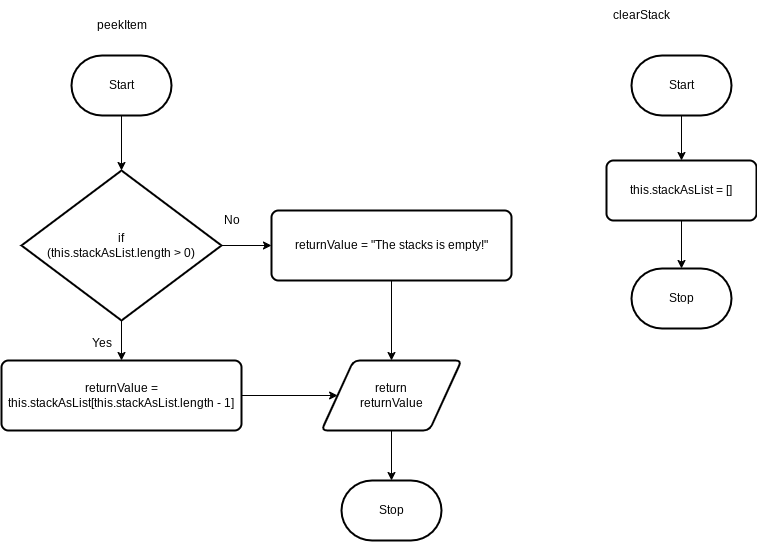

The diagram above was exported from draw.io. Its source (the exported page's mxGraphModel, read from the mxfile embedded in the PNG):
<mxGraphModel dx="1733" dy="512" grid="1" gridSize="10" guides="1" tooltips="1" connect="1" arrows="1" fold="1" page="1" pageScale="1" pageWidth="827" pageHeight="1169" math="0" shadow="0">
  <root>
    <mxCell id="0" />
    <mxCell id="1" parent="0" />
    <mxCell id="19" style="edgeStyle=none;html=1;entryX=0.5;entryY=0;entryDx=0;entryDy=0;entryPerimeter=0;" edge="1" parent="1" source="2" target="18">
      <mxGeometry relative="1" as="geometry" />
    </mxCell>
    <mxCell id="2" value="Start" style="strokeWidth=2;html=1;shape=mxgraph.flowchart.terminator;whiteSpace=wrap;" parent="1" vertex="1">
      <mxGeometry x="-50" y="115" width="100" height="60" as="geometry" />
    </mxCell>
    <mxCell id="3" value="peekItem" style="text;html=1;align=center;verticalAlign=middle;resizable=0;points=[];autosize=1;strokeColor=none;fillColor=none;" parent="1" vertex="1">
      <mxGeometry x="-35" y="70" width="70" height="30" as="geometry" />
    </mxCell>
    <mxCell id="6" value="Stop" style="strokeWidth=2;html=1;shape=mxgraph.flowchart.terminator;whiteSpace=wrap;" parent="1" vertex="1">
      <mxGeometry x="220" y="540" width="100" height="60" as="geometry" />
    </mxCell>
    <mxCell id="8" style="edgeStyle=none;html=1;entryX=0.5;entryY=0;entryDx=0;entryDy=0;" parent="1" source="9" target="14" edge="1">
      <mxGeometry relative="1" as="geometry">
        <mxPoint x="560" y="215" as="targetPoint" />
      </mxGeometry>
    </mxCell>
    <mxCell id="9" value="Start" style="strokeWidth=2;html=1;shape=mxgraph.flowchart.terminator;whiteSpace=wrap;" parent="1" vertex="1">
      <mxGeometry x="510" y="115" width="100" height="60" as="geometry" />
    </mxCell>
    <mxCell id="10" value="clearStack" style="text;html=1;align=center;verticalAlign=middle;resizable=0;points=[];autosize=1;strokeColor=none;fillColor=none;" parent="1" vertex="1">
      <mxGeometry x="480" y="60" width="80" height="30" as="geometry" />
    </mxCell>
    <mxCell id="13" value="Stop" style="strokeWidth=2;html=1;shape=mxgraph.flowchart.terminator;whiteSpace=wrap;" parent="1" vertex="1">
      <mxGeometry x="510" y="328" width="100" height="60" as="geometry" />
    </mxCell>
    <mxCell id="30" style="edgeStyle=none;html=1;" edge="1" parent="1" source="14" target="13">
      <mxGeometry relative="1" as="geometry" />
    </mxCell>
    <mxCell id="14" value="this.stackAsList = []" style="rounded=1;whiteSpace=wrap;html=1;absoluteArcSize=1;arcSize=14;strokeWidth=2;" parent="1" vertex="1">
      <mxGeometry x="485" y="220" width="150" height="60" as="geometry" />
    </mxCell>
    <mxCell id="21" style="edgeStyle=none;html=1;" edge="1" parent="1" source="18" target="20">
      <mxGeometry relative="1" as="geometry" />
    </mxCell>
    <mxCell id="24" style="edgeStyle=none;html=1;" edge="1" parent="1" source="18" target="23">
      <mxGeometry relative="1" as="geometry" />
    </mxCell>
    <mxCell id="18" value="if &lt;br&gt;(this.stackAsList.length &amp;gt; 0)" style="strokeWidth=2;html=1;shape=mxgraph.flowchart.decision;whiteSpace=wrap;" vertex="1" parent="1">
      <mxGeometry x="-100" y="230" width="200" height="150" as="geometry" />
    </mxCell>
    <mxCell id="28" style="edgeStyle=none;html=1;entryX=0;entryY=0.5;entryDx=0;entryDy=0;" edge="1" parent="1" source="20" target="26">
      <mxGeometry relative="1" as="geometry" />
    </mxCell>
    <mxCell id="20" value="returnValue = this.stackAsList[this.stackAsList.length - 1]" style="rounded=1;whiteSpace=wrap;html=1;absoluteArcSize=1;arcSize=14;strokeWidth=2;" vertex="1" parent="1">
      <mxGeometry x="-120" y="420" width="240" height="70" as="geometry" />
    </mxCell>
    <mxCell id="22" value="Yes" style="text;html=1;align=center;verticalAlign=middle;resizable=0;points=[];autosize=1;strokeColor=none;fillColor=none;" vertex="1" parent="1">
      <mxGeometry x="-40" y="388" width="40" height="30" as="geometry" />
    </mxCell>
    <mxCell id="27" style="edgeStyle=none;html=1;entryX=0.5;entryY=0;entryDx=0;entryDy=0;" edge="1" parent="1" source="23" target="26">
      <mxGeometry relative="1" as="geometry" />
    </mxCell>
    <mxCell id="23" value="returnValue = &quot;The stacks is empty!&quot;" style="rounded=1;whiteSpace=wrap;html=1;absoluteArcSize=1;arcSize=14;strokeWidth=2;" vertex="1" parent="1">
      <mxGeometry x="150" y="270" width="240" height="70" as="geometry" />
    </mxCell>
    <mxCell id="25" value="No" style="text;html=1;align=center;verticalAlign=middle;resizable=0;points=[];autosize=1;strokeColor=none;fillColor=none;" vertex="1" parent="1">
      <mxGeometry x="90" y="265" width="40" height="30" as="geometry" />
    </mxCell>
    <mxCell id="29" style="edgeStyle=none;html=1;entryX=0.5;entryY=0;entryDx=0;entryDy=0;entryPerimeter=0;" edge="1" parent="1" source="26" target="6">
      <mxGeometry relative="1" as="geometry" />
    </mxCell>
    <mxCell id="26" value="return &lt;br&gt;returnValue" style="shape=parallelogram;html=1;strokeWidth=2;perimeter=parallelogramPerimeter;whiteSpace=wrap;rounded=1;arcSize=12;size=0.23;" vertex="1" parent="1">
      <mxGeometry x="200" y="420" width="140" height="70" as="geometry" />
    </mxCell>
  </root>
</mxGraphModel>